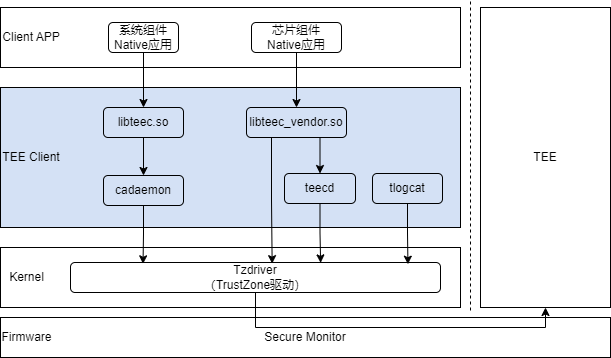

The diagram above was exported from draw.io. Its source (the exported page's mxGraphModel, read from the mxfile embedded in the PNG):
<mxGraphModel dx="1434" dy="746" grid="1" gridSize="10" guides="1" tooltips="1" connect="1" arrows="1" fold="1" page="1" pageScale="1" pageWidth="827" pageHeight="1169" math="0" shadow="0">
  <root>
    <mxCell id="0" />
    <mxCell id="1" parent="0" />
    <mxCell id="3QIBh7gPbVL2KBbl8zzq-39" value="Secure Monitor" style="rounded=0;whiteSpace=wrap;html=1;" parent="1" vertex="1">
      <mxGeometry x="110" y="370" width="610" height="40" as="geometry" />
    </mxCell>
    <mxCell id="3QIBh7gPbVL2KBbl8zzq-4" value="" style="rounded=0;whiteSpace=wrap;html=1;fillColor=#d4e1f5;gradientColor=none;" parent="1" vertex="1">
      <mxGeometry x="110" y="140" width="460" height="140" as="geometry" />
    </mxCell>
    <mxCell id="3QIBh7gPbVL2KBbl8zzq-27" style="edgeStyle=orthogonalEdgeStyle;rounded=0;orthogonalLoop=1;jettySize=auto;html=1;exitX=0.5;exitY=1;exitDx=0;exitDy=0;fillColor=#FFFFFF;" parent="1" source="3QIBh7gPbVL2KBbl8zzq-2" target="3QIBh7gPbVL2KBbl8zzq-5" edge="1">
      <mxGeometry relative="1" as="geometry" />
    </mxCell>
    <mxCell id="3QIBh7gPbVL2KBbl8zzq-2" value="libteec.so" style="rounded=1;whiteSpace=wrap;html=1;fillColor=none;gradientColor=none;" parent="1" vertex="1">
      <mxGeometry x="213" y="160" width="80" height="30" as="geometry" />
    </mxCell>
    <mxCell id="3QIBh7gPbVL2KBbl8zzq-32" style="edgeStyle=orthogonalEdgeStyle;rounded=0;orthogonalLoop=1;jettySize=auto;html=1;exitX=0.75;exitY=1;exitDx=0;exitDy=0;entryX=0.5;entryY=0;entryDx=0;entryDy=0;fillColor=#FFFFFF;" parent="1" source="3QIBh7gPbVL2KBbl8zzq-3" target="3QIBh7gPbVL2KBbl8zzq-6" edge="1">
      <mxGeometry relative="1" as="geometry" />
    </mxCell>
    <mxCell id="3QIBh7gPbVL2KBbl8zzq-3" value="libteec_vendor.so" style="rounded=1;whiteSpace=wrap;html=1;fillColor=none;gradientColor=none;" parent="1" vertex="1">
      <mxGeometry x="356" y="160" width="100" height="30" as="geometry" />
    </mxCell>
    <mxCell id="3QIBh7gPbVL2KBbl8zzq-5" value="cadaemon" style="rounded=1;whiteSpace=wrap;html=1;fillColor=none;gradientColor=none;" parent="1" vertex="1">
      <mxGeometry x="213" y="228" width="80" height="30" as="geometry" />
    </mxCell>
    <mxCell id="3QIBh7gPbVL2KBbl8zzq-6" value="teecd" style="rounded=1;whiteSpace=wrap;html=1;fillColor=none;gradientColor=none;" parent="1" vertex="1">
      <mxGeometry x="394" y="226" width="71" height="30" as="geometry" />
    </mxCell>
    <mxCell id="3QIBh7gPbVL2KBbl8zzq-7" value="tlogcat" style="rounded=1;whiteSpace=wrap;html=1;fillColor=none;gradientColor=none;" parent="1" vertex="1">
      <mxGeometry x="482" y="226" width="70" height="30" as="geometry" />
    </mxCell>
    <mxCell id="3QIBh7gPbVL2KBbl8zzq-8" value="" style="rounded=0;whiteSpace=wrap;html=1;" parent="1" vertex="1">
      <mxGeometry x="110" y="300" width="460" height="60" as="geometry" />
    </mxCell>
    <mxCell id="3QIBh7gPbVL2KBbl8zzq-44" style="edgeStyle=orthogonalEdgeStyle;rounded=0;orthogonalLoop=1;jettySize=auto;html=1;exitX=0.5;exitY=1;exitDx=0;exitDy=0;entryX=0.5;entryY=1;entryDx=0;entryDy=0;" parent="1" source="3QIBh7gPbVL2KBbl8zzq-9" target="3QIBh7gPbVL2KBbl8zzq-40" edge="1">
      <mxGeometry relative="1" as="geometry">
        <Array as="points">
          <mxPoint x="365" y="380" />
          <mxPoint x="655" y="380" />
        </Array>
      </mxGeometry>
    </mxCell>
    <mxCell id="3QIBh7gPbVL2KBbl8zzq-9" value="Tzdriver&lt;br&gt;（TrustZone驱动）" style="rounded=1;whiteSpace=wrap;html=1;fillColor=none;" parent="1" vertex="1">
      <mxGeometry x="180" y="315" width="370" height="30" as="geometry" />
    </mxCell>
    <mxCell id="3QIBh7gPbVL2KBbl8zzq-11" value="" style="rounded=0;whiteSpace=wrap;html=1;" parent="1" vertex="1">
      <mxGeometry x="110" y="60" width="460" height="60" as="geometry" />
    </mxCell>
    <mxCell id="3QIBh7gPbVL2KBbl8zzq-12" value="Kernel" style="text;html=1;strokeColor=none;fillColor=none;align=center;verticalAlign=middle;whiteSpace=wrap;rounded=0;" parent="1" vertex="1">
      <mxGeometry x="112" y="315" width="49" height="30" as="geometry" />
    </mxCell>
    <mxCell id="3QIBh7gPbVL2KBbl8zzq-26" style="edgeStyle=orthogonalEdgeStyle;rounded=0;orthogonalLoop=1;jettySize=auto;html=1;exitX=0.5;exitY=1;exitDx=0;exitDy=0;" parent="1" source="3QIBh7gPbVL2KBbl8zzq-20" target="3QIBh7gPbVL2KBbl8zzq-3" edge="1">
      <mxGeometry relative="1" as="geometry" />
    </mxCell>
    <mxCell id="3QIBh7gPbVL2KBbl8zzq-20" value="芯片组件&lt;br&gt;Native应用" style="rounded=1;whiteSpace=wrap;html=1;fillColor=#FFFFFF;gradientColor=none;" parent="1" vertex="1">
      <mxGeometry x="361" y="75" width="90" height="30" as="geometry" />
    </mxCell>
    <mxCell id="3QIBh7gPbVL2KBbl8zzq-21" value="Client APP" style="text;html=1;strokeColor=none;fillColor=none;align=center;verticalAlign=middle;whiteSpace=wrap;rounded=0;" parent="1" vertex="1">
      <mxGeometry x="111" y="75" width="60" height="30" as="geometry" />
    </mxCell>
    <mxCell id="3QIBh7gPbVL2KBbl8zzq-25" style="edgeStyle=orthogonalEdgeStyle;rounded=0;orthogonalLoop=1;jettySize=auto;html=1;exitX=0.5;exitY=1;exitDx=0;exitDy=0;entryX=0.75;entryY=0;entryDx=0;entryDy=0;" parent="1" source="3QIBh7gPbVL2KBbl8zzq-22" edge="1">
      <mxGeometry relative="1" as="geometry">
        <mxPoint x="253" y="160" as="targetPoint" />
      </mxGeometry>
    </mxCell>
    <mxCell id="3QIBh7gPbVL2KBbl8zzq-22" value="系统组件Native应用" style="rounded=1;whiteSpace=wrap;html=1;fillColor=#FFFFFF;gradientColor=none;" parent="1" vertex="1">
      <mxGeometry x="218" y="75" width="70" height="30" as="geometry" />
    </mxCell>
    <mxCell id="3QIBh7gPbVL2KBbl8zzq-23" value="TEE Client" style="text;html=1;strokeColor=none;fillColor=none;align=center;verticalAlign=middle;whiteSpace=wrap;rounded=0;" parent="1" vertex="1">
      <mxGeometry x="111" y="195" width="60" height="30" as="geometry" />
    </mxCell>
    <mxCell id="3QIBh7gPbVL2KBbl8zzq-31" style="edgeStyle=orthogonalEdgeStyle;rounded=0;orthogonalLoop=1;jettySize=auto;html=1;exitX=0.25;exitY=1;exitDx=0;exitDy=0;entryX=0.545;entryY=0.038;entryDx=0;entryDy=0;entryPerimeter=0;" parent="1" source="3QIBh7gPbVL2KBbl8zzq-3" target="3QIBh7gPbVL2KBbl8zzq-9" edge="1">
      <mxGeometry relative="1" as="geometry" />
    </mxCell>
    <mxCell id="3QIBh7gPbVL2KBbl8zzq-33" style="edgeStyle=orthogonalEdgeStyle;rounded=0;orthogonalLoop=1;jettySize=auto;html=1;exitX=0.5;exitY=1;exitDx=0;exitDy=0;entryX=0.912;entryY=0.057;entryDx=0;entryDy=0;entryPerimeter=0;" parent="1" source="3QIBh7gPbVL2KBbl8zzq-7" target="3QIBh7gPbVL2KBbl8zzq-9" edge="1">
      <mxGeometry relative="1" as="geometry" />
    </mxCell>
    <mxCell id="3QIBh7gPbVL2KBbl8zzq-34" style="edgeStyle=orthogonalEdgeStyle;rounded=0;orthogonalLoop=1;jettySize=auto;html=1;exitX=0.5;exitY=1;exitDx=0;exitDy=0;entryX=0.196;entryY=0.044;entryDx=0;entryDy=0;entryPerimeter=0;" parent="1" source="3QIBh7gPbVL2KBbl8zzq-5" target="3QIBh7gPbVL2KBbl8zzq-9" edge="1">
      <mxGeometry relative="1" as="geometry" />
    </mxCell>
    <mxCell id="3QIBh7gPbVL2KBbl8zzq-38" style="edgeStyle=orthogonalEdgeStyle;rounded=0;orthogonalLoop=1;jettySize=auto;html=1;exitX=0.5;exitY=1;exitDx=0;exitDy=0;entryX=0.676;entryY=0.013;entryDx=0;entryDy=0;entryPerimeter=0;" parent="1" source="3QIBh7gPbVL2KBbl8zzq-6" target="3QIBh7gPbVL2KBbl8zzq-9" edge="1">
      <mxGeometry relative="1" as="geometry" />
    </mxCell>
    <mxCell id="3QIBh7gPbVL2KBbl8zzq-40" value="TEE" style="rounded=0;whiteSpace=wrap;html=1;" parent="1" vertex="1">
      <mxGeometry x="590" y="60" width="130" height="300" as="geometry" />
    </mxCell>
    <mxCell id="3QIBh7gPbVL2KBbl8zzq-42" value="" style="endArrow=none;dashed=1;html=1;rounded=0;" parent="1" edge="1">
      <mxGeometry width="50" height="50" relative="1" as="geometry">
        <mxPoint x="580" y="363" as="sourcePoint" />
        <mxPoint x="580" y="53" as="targetPoint" />
      </mxGeometry>
    </mxCell>
    <mxCell id="3QIBh7gPbVL2KBbl8zzq-43" value="Firmware" style="text;html=1;strokeColor=none;fillColor=none;align=center;verticalAlign=middle;whiteSpace=wrap;rounded=0;" parent="1" vertex="1">
      <mxGeometry x="112" y="375" width="49" height="30" as="geometry" />
    </mxCell>
  </root>
</mxGraphModel>